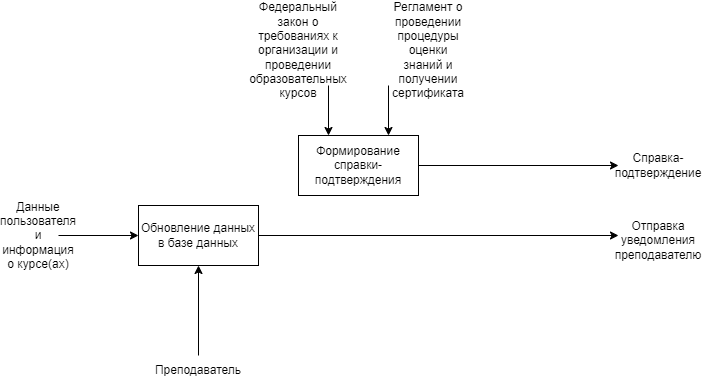

The diagram above was exported from draw.io. Its source (the exported page's mxGraphModel, read from the mxfile embedded in the PNG):
<mxGraphModel dx="1050" dy="1712" grid="1" gridSize="10" guides="1" tooltips="1" connect="1" arrows="1" fold="1" page="1" pageScale="1" pageWidth="827" pageHeight="1169" math="0" shadow="0">
  <root>
    <mxCell id="0" />
    <mxCell id="1" parent="0" />
    <mxCell id="y_M3nxagNvEJExTEVY8X-1" value="Обновление данных в базе данных" style="rounded=0;whiteSpace=wrap;html=1;" vertex="1" parent="1">
      <mxGeometry x="200" y="160" width="120" height="60" as="geometry" />
    </mxCell>
    <mxCell id="y_M3nxagNvEJExTEVY8X-2" value="" style="endArrow=classic;html=1;rounded=0;entryX=0;entryY=0.5;entryDx=0;entryDy=0;" edge="1" parent="1" target="y_M3nxagNvEJExTEVY8X-1">
      <mxGeometry width="50" height="50" relative="1" as="geometry">
        <mxPoint x="120" y="190" as="sourcePoint" />
        <mxPoint x="170" y="160" as="targetPoint" />
      </mxGeometry>
    </mxCell>
    <mxCell id="y_M3nxagNvEJExTEVY8X-3" value="Данные пользователя и информация о курсе(ах)" style="text;html=1;align=center;verticalAlign=middle;whiteSpace=wrap;rounded=0;" vertex="1" parent="1">
      <mxGeometry x="70" y="175" width="60" height="30" as="geometry" />
    </mxCell>
    <mxCell id="y_M3nxagNvEJExTEVY8X-4" value="" style="endArrow=classic;html=1;rounded=0;entryX=0.5;entryY=1;entryDx=0;entryDy=0;exitX=0.5;exitY=0;exitDx=0;exitDy=0;" edge="1" parent="1" source="y_M3nxagNvEJExTEVY8X-5" target="y_M3nxagNvEJExTEVY8X-1">
      <mxGeometry width="50" height="50" relative="1" as="geometry">
        <mxPoint x="260" y="280" as="sourcePoint" />
        <mxPoint x="310" y="270" as="targetPoint" />
      </mxGeometry>
    </mxCell>
    <mxCell id="y_M3nxagNvEJExTEVY8X-5" value="Преподаватель" style="text;html=1;align=center;verticalAlign=middle;whiteSpace=wrap;rounded=0;" vertex="1" parent="1">
      <mxGeometry x="230" y="310" width="60" height="30" as="geometry" />
    </mxCell>
    <mxCell id="y_M3nxagNvEJExTEVY8X-6" value="Формирование справки-подтверждения" style="rounded=0;whiteSpace=wrap;html=1;" vertex="1" parent="1">
      <mxGeometry x="360" y="90" width="120" height="60" as="geometry" />
    </mxCell>
    <mxCell id="y_M3nxagNvEJExTEVY8X-8" value="" style="endArrow=classic;html=1;rounded=0;entryX=0.25;entryY=0;entryDx=0;entryDy=0;" edge="1" parent="1" target="y_M3nxagNvEJExTEVY8X-6">
      <mxGeometry width="50" height="50" relative="1" as="geometry">
        <mxPoint x="390" y="40" as="sourcePoint" />
        <mxPoint x="410" y="10" as="targetPoint" />
      </mxGeometry>
    </mxCell>
    <mxCell id="y_M3nxagNvEJExTEVY8X-9" value="" style="endArrow=classic;html=1;rounded=0;entryX=0.75;entryY=0;entryDx=0;entryDy=0;" edge="1" parent="1" target="y_M3nxagNvEJExTEVY8X-6">
      <mxGeometry width="50" height="50" relative="1" as="geometry">
        <mxPoint x="450" y="40" as="sourcePoint" />
        <mxPoint x="590" y="10" as="targetPoint" />
      </mxGeometry>
    </mxCell>
    <mxCell id="y_M3nxagNvEJExTEVY8X-10" value="Федеральный закон о требованиях к организации и проведении образовательных курсов" style="text;html=1;align=center;verticalAlign=middle;whiteSpace=wrap;rounded=0;" vertex="1" parent="1">
      <mxGeometry x="330" y="-10" width="60" height="30" as="geometry" />
    </mxCell>
    <mxCell id="y_M3nxagNvEJExTEVY8X-11" value="Регламент о проведении процедуры оценки знаний и получении сертификата" style="text;html=1;align=center;verticalAlign=middle;whiteSpace=wrap;rounded=0;" vertex="1" parent="1">
      <mxGeometry x="460" y="-10" width="60" height="30" as="geometry" />
    </mxCell>
    <mxCell id="y_M3nxagNvEJExTEVY8X-12" value="" style="endArrow=classic;html=1;rounded=0;exitX=1;exitY=0.5;exitDx=0;exitDy=0;" edge="1" parent="1" source="y_M3nxagNvEJExTEVY8X-1">
      <mxGeometry width="50" height="50" relative="1" as="geometry">
        <mxPoint x="440" y="220" as="sourcePoint" />
        <mxPoint x="680" y="190" as="targetPoint" />
      </mxGeometry>
    </mxCell>
    <mxCell id="y_M3nxagNvEJExTEVY8X-13" value="Отправка уведомления преподавателю" style="text;html=1;align=center;verticalAlign=middle;whiteSpace=wrap;rounded=0;" vertex="1" parent="1">
      <mxGeometry x="690" y="180" width="60" height="30" as="geometry" />
    </mxCell>
    <mxCell id="y_M3nxagNvEJExTEVY8X-14" value="" style="endArrow=classic;html=1;rounded=0;exitX=1;exitY=0.5;exitDx=0;exitDy=0;" edge="1" parent="1" source="y_M3nxagNvEJExTEVY8X-6">
      <mxGeometry width="50" height="50" relative="1" as="geometry">
        <mxPoint x="540" y="150" as="sourcePoint" />
        <mxPoint x="680" y="120" as="targetPoint" />
      </mxGeometry>
    </mxCell>
    <mxCell id="y_M3nxagNvEJExTEVY8X-15" value="Справка-подтверждение" style="text;html=1;align=center;verticalAlign=middle;whiteSpace=wrap;rounded=0;" vertex="1" parent="1">
      <mxGeometry x="690" y="105" width="60" height="30" as="geometry" />
    </mxCell>
  </root>
</mxGraphModel>